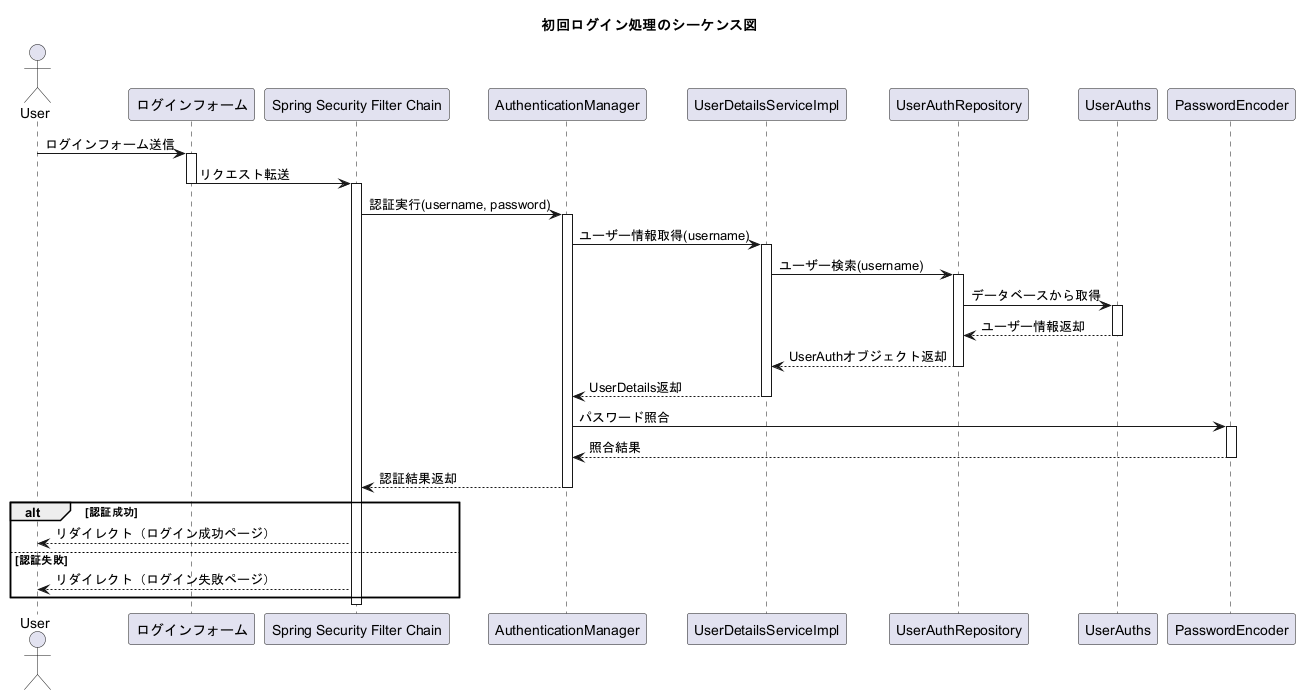

The diagram above was rendered by PlantUML. Its source (embedded in the PNG):
@startuml
!pragma charset utf-8
title 初回ログイン処理のシーケンス図

actor User
participant "ログインフォーム" as LoginForm
participant "Spring Security Filter Chain" as SecurityFilter
participant AuthenticationManager
participant UserDetailsServiceImpl
participant UserAuthRepository
participant UserAuths
participant PasswordEncoder

User -> LoginForm: ログインフォーム送信
activate LoginForm

LoginForm -> SecurityFilter: リクエスト転送
deactivate LoginForm
activate SecurityFilter

SecurityFilter -> AuthenticationManager: 認証実行(username, password)
activate AuthenticationManager

AuthenticationManager -> UserDetailsServiceImpl: ユーザー情報取得(username)
activate UserDetailsServiceImpl

UserDetailsServiceImpl -> UserAuthRepository: ユーザー検索(username)
activate UserAuthRepository

UserAuthRepository -> UserAuths: データベースから取得
activate UserAuths
UserAuths --> UserAuthRepository: ユーザー情報返却
deactivate UserAuths

UserAuthRepository --> UserDetailsServiceImpl: UserAuthオブジェクト返却
deactivate UserAuthRepository

UserDetailsServiceImpl --> AuthenticationManager: UserDetails返却
deactivate UserDetailsServiceImpl

AuthenticationManager -> PasswordEncoder: パスワード照合
activate PasswordEncoder
PasswordEncoder --> AuthenticationManager: 照合結果
deactivate PasswordEncoder

AuthenticationManager --> SecurityFilter: 認証結果返却
deactivate AuthenticationManager

alt 認証成功
    SecurityFilter --> User: リダイレクト（ログイン成功ページ）
else 認証失敗
    SecurityFilter --> User: リダイレクト（ログイン失敗ページ）
end

deactivate SecurityFilter

@enduml